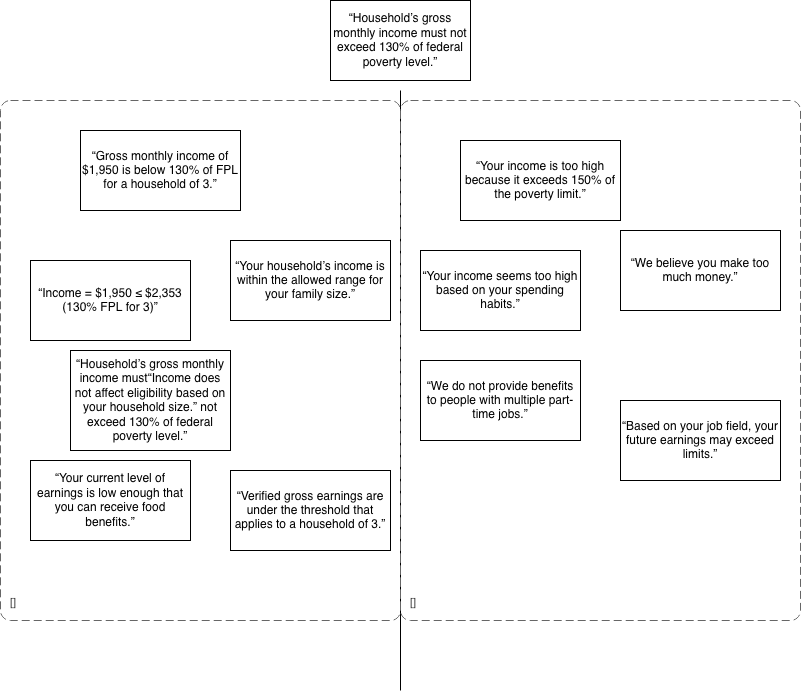

The diagram above was exported from draw.io. Its source (the exported page's mxGraphModel, read from the mxfile embedded in the PNG):
<mxGraphModel dx="1665" dy="827" grid="1" gridSize="10" guides="1" tooltips="1" connect="1" arrows="1" fold="1" page="1" pageScale="1" pageWidth="1100" pageHeight="850" math="0" shadow="0">
  <root>
    <mxCell id="0" />
    <mxCell id="1" parent="0" />
    <mxCell id="-vNJeYS14bLveEk7zVt--1" value="" style="endArrow=none;html=1;rounded=0;" edge="1" parent="1">
      <mxGeometry width="50" height="50" relative="1" as="geometry">
        <mxPoint x="440" y="800" as="sourcePoint" />
        <mxPoint x="440" y="200" as="targetPoint" />
      </mxGeometry>
    </mxCell>
    <mxCell id="-vNJeYS14bLveEk7zVt--2" value="&lt;span data-start=&quot;1087&quot; data-end=&quot;1172&quot;&gt;“Household’s gross monthly income must not exceed 130% of federal poverty level.”&lt;/span&gt;" style="rounded=0;whiteSpace=wrap;html=1;" vertex="1" parent="1">
      <mxGeometry x="370" y="110" width="140" height="80" as="geometry" />
    </mxCell>
    <mxCell id="-vNJeYS14bLveEk7zVt--3" value="“Gross monthly income of $1,950 is &lt;span data-start=&quot;763&quot; data-end=&quot;784&quot;&gt;below 130% of FPL&lt;/span&gt; for a household of 3.”" style="rounded=0;whiteSpace=wrap;html=1;" vertex="1" parent="1">
      <mxGeometry x="120" y="240" width="160" height="80" as="geometry" />
    </mxCell>
    <mxCell id="-vNJeYS14bLveEk7zVt--4" value="“Your household’s income is &lt;span data-start=&quot;881&quot; data-end=&quot;909&quot;&gt;within the allowed range&lt;/span&gt; for your family size.”" style="rounded=0;whiteSpace=wrap;html=1;" vertex="1" parent="1">
      <mxGeometry x="270" y="350" width="160" height="80" as="geometry" />
    </mxCell>
    <mxCell id="-vNJeYS14bLveEk7zVt--5" value="&lt;span data-start=&quot;1087&quot; data-end=&quot;1172&quot;&gt;“Household’s gross monthly income must&lt;/span&gt;“Income &lt;span data-start=&quot;1182&quot; data-end=&quot;1213&quot;&gt;does not affect eligibility&lt;/span&gt; based on your household size.”&lt;span data-start=&quot;1087&quot; data-end=&quot;1172&quot;&gt;&amp;nbsp;not exceed 130% of federal poverty level.”&lt;/span&gt;" style="rounded=0;whiteSpace=wrap;html=1;" vertex="1" parent="1">
      <mxGeometry x="110" y="460" width="160" height="100" as="geometry" />
    </mxCell>
    <mxCell id="-vNJeYS14bLveEk7zVt--6" value="“Verified gross earnings are &lt;span data-start=&quot;1473&quot; data-end=&quot;1496&quot;&gt;under the threshold&lt;/span&gt; that applies to a household of 3.”" style="rounded=0;whiteSpace=wrap;html=1;" vertex="1" parent="1">
      <mxGeometry x="270" y="580" width="160" height="80" as="geometry" />
    </mxCell>
    <mxCell id="-vNJeYS14bLveEk7zVt--7" value="“Your current level of earnings &lt;span data-start=&quot;1603&quot; data-end=&quot;1655&quot;&gt;is low enough that you can receive food benefits&lt;/span&gt;.”" style="rounded=0;whiteSpace=wrap;html=1;" vertex="1" parent="1">
      <mxGeometry x="70" y="570" width="160" height="80" as="geometry" />
    </mxCell>
    <mxCell id="-vNJeYS14bLveEk7zVt--8" value="“Income = $1,950 ≤ $2,353 (&lt;span data-start=&quot;995&quot; data-end=&quot;1013&quot;&gt;130% FPL for 3&lt;/span&gt;)”" style="rounded=0;whiteSpace=wrap;html=1;" vertex="1" parent="1">
      <mxGeometry x="70" y="370" width="160" height="80" as="geometry" />
    </mxCell>
    <mxCell id="-vNJeYS14bLveEk7zVt--9" value="“Your income is too high because it exceeds &lt;span data-start=&quot;443&quot; data-end=&quot;472&quot;&gt;150% of the poverty limit&lt;/span&gt;.”" style="rounded=0;whiteSpace=wrap;html=1;" vertex="1" parent="1">
      <mxGeometry x="500" y="250" width="160" height="80" as="geometry" />
    </mxCell>
    <mxCell id="-vNJeYS14bLveEk7zVt--10" value="“We believe you &lt;span data-start=&quot;783&quot; data-end=&quot;806&quot;&gt;make too much money&lt;/span&gt;.”" style="rounded=0;whiteSpace=wrap;html=1;fontStyle=0" vertex="1" parent="1">
      <mxGeometry x="660" y="340" width="160" height="80" as="geometry" />
    </mxCell>
    <mxCell id="-vNJeYS14bLveEk7zVt--13" value="“Based on your job field, your &lt;span data-start=&quot;1144&quot; data-end=&quot;1163&quot;&gt;future earnings&lt;/span&gt; may exceed limits.”" style="rounded=0;whiteSpace=wrap;html=1;" vertex="1" parent="1">
      <mxGeometry x="660" y="510" width="160" height="80" as="geometry" />
    </mxCell>
    <mxCell id="-vNJeYS14bLveEk7zVt--14" value="“We do not provide benefits to &lt;span data-start=&quot;954&quot; data-end=&quot;993&quot;&gt;people with multiple part-time jobs&lt;/span&gt;.”" style="rounded=0;whiteSpace=wrap;html=1;" vertex="1" parent="1">
      <mxGeometry x="460" y="470" width="160" height="80" as="geometry" />
    </mxCell>
    <mxCell id="-vNJeYS14bLveEk7zVt--17" value="“Your income seems too high based on your &lt;span data-start=&quot;628&quot; data-end=&quot;647&quot;&gt;spending habits&lt;/span&gt;.”" style="rounded=0;whiteSpace=wrap;html=1;" vertex="1" parent="1">
      <mxGeometry x="460" y="360" width="160" height="80" as="geometry" />
    </mxCell>
    <object placeholders="1" c4Name="" c4Type="" c4Application="" label="&lt;font style=&quot;font-size: 16px&quot;&gt;&lt;b&gt;&lt;div style=&quot;text-align: left&quot;&gt;%c4Name%&lt;/div&gt;&lt;/b&gt;&lt;/font&gt;&lt;div style=&quot;text-align: left&quot;&gt;[%c4Application%]&lt;/div&gt;" id="-vNJeYS14bLveEk7zVt--25">
      <mxCell style="rounded=1;fontSize=11;whiteSpace=wrap;html=1;dashed=1;arcSize=20;fillColor=light-dark(transparent,#3399FF);strokeColor=#666666;fontColor=#333333;labelBackgroundColor=none;align=left;verticalAlign=bottom;labelBorderColor=none;spacingTop=0;spacing=10;dashPattern=8 4;metaEdit=1;rotatable=0;perimeter=rectanglePerimeter;noLabel=0;labelPadding=0;allowArrows=0;connectable=0;expand=0;recursiveResize=0;editable=1;pointerEvents=0;absoluteArcSize=1;points=[[0.25,0,0],[0.5,0,0],[0.75,0,0],[1,0.25,0],[1,0.5,0],[1,0.75,0],[0.75,1,0],[0.5,1,0],[0.25,1,0],[0,0.75,0],[0,0.5,0],[0,0.25,0]];" vertex="1" parent="1">
        <mxGeometry x="40" y="210" width="400" height="520" as="geometry" />
      </mxCell>
    </object>
    <object placeholders="1" c4Name="" c4Type="" c4Application="" label="&lt;font style=&quot;font-size: 16px&quot;&gt;&lt;b&gt;&lt;div style=&quot;text-align: left&quot;&gt;%c4Name%&lt;/div&gt;&lt;/b&gt;&lt;/font&gt;&lt;div style=&quot;text-align: left&quot;&gt;[%c4Application%]&lt;/div&gt;" id="-vNJeYS14bLveEk7zVt--26">
      <mxCell style="rounded=1;fontSize=11;whiteSpace=wrap;html=1;dashed=1;arcSize=20;fillColor=none;strokeColor=#666666;fontColor=#333333;labelBackgroundColor=none;align=left;verticalAlign=bottom;labelBorderColor=none;spacingTop=0;spacing=10;dashPattern=8 4;metaEdit=1;rotatable=0;perimeter=rectanglePerimeter;noLabel=0;labelPadding=0;allowArrows=0;connectable=0;expand=0;recursiveResize=0;editable=1;pointerEvents=0;absoluteArcSize=1;points=[[0.25,0,0],[0.5,0,0],[0.75,0,0],[1,0.25,0],[1,0.5,0],[1,0.75,0],[0.75,1,0],[0.5,1,0],[0.25,1,0],[0,0.75,0],[0,0.5,0],[0,0.25,0]];" vertex="1" parent="1">
        <mxGeometry x="440" y="210" width="400" height="520" as="geometry" />
      </mxCell>
    </object>
  </root>
</mxGraphModel>